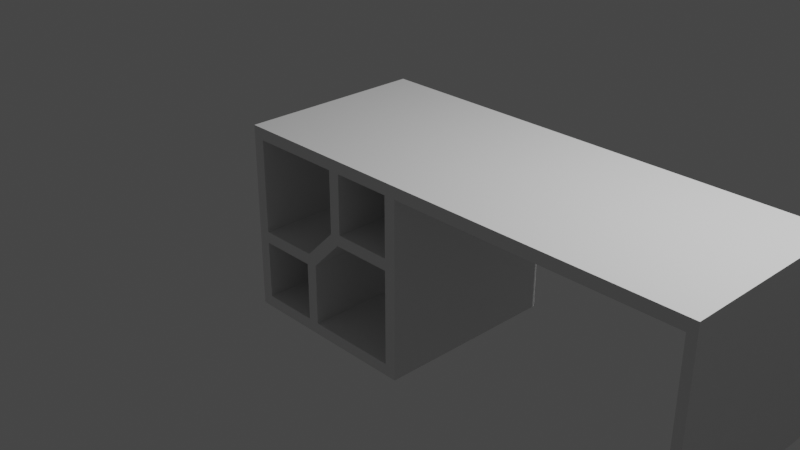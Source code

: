 # Source: table.blend  (saved by Blender 4.1.24; exported with 4.5.12 LTS)
import bpy
from mathutils import Matrix  # noqa: F401  (used for matrix-valued properties, if any)

bpy.ops.wm.read_factory_settings(use_empty=True)
scene = bpy.context.scene
scene.name = 'Scene'

# ---- collections
col_collection = bpy.data.collections.new('Collection'); scene.collection.children.link(col_collection)

# ---- materials (node trees are filled in below, after node groups)
mat_material = bpy.data.materials.new('Material')
mat_material.alpha_threshold = 0.0
mat_material.use_transparent_shadow = False
mat_material.roughness = 0.5
mat_material.line_color = (0.0, 0.0, 0.0, 1.0)

# ---- material node trees
mat_material.use_nodes = True; mat_material.node_tree.nodes.clear()
_N = mat_material.node_tree.nodes; _L = mat_material.node_tree.links
n0 = _N.new('ShaderNodeOutputMaterial'); n0.name = 'Material Output'; n0.location = (300, 300)
n1 = _N.new('ShaderNodeBsdfPrincipled'); n1.name = 'Principled BSDF'; n1.location = (10, 300)
n1.distribution = 'GGX'
n1.subsurface_method = 'RANDOM_WALK_SKIN'
n1.inputs[3].default_value = 1.45
n1.inputs[27].default_value = (0.0, 0.0, 0.0, 1.0)
n1.inputs[28].default_value = 1.0
_L.new(n1.outputs[0], n0.inputs[0])
n0.is_active_output = True

# ---- world
world_world = bpy.data.worlds.new('World'); scene.world = world_world
world_world.use_nodes = True; world_world.node_tree.nodes.clear()
_N = world_world.node_tree.nodes; _L = world_world.node_tree.links
n0 = _N.new('ShaderNodeOutputWorld'); n0.name = 'World Output'; n0.location = (300, 300)
n1 = _N.new('ShaderNodeBackground'); n1.name = 'Background'; n1.location = (10, 300)
n1.inputs[0].default_value = (0.05088, 0.05088, 0.05088, 1.0)
_L.new(n1.outputs[0], n0.inputs[0])
n0.is_active_output = True
world_world.color = (0.05088, 0.05088, 0.05088)
world_world.use_sun_shadow = False
world_world.sun_shadow_jitter_overblur = 0.0

# ---- cameras
cam_camera = bpy.data.cameras.new('Camera')
cam_camera.clip_end = 100.0
cam_camera.ortho_scale = 7.314

# ---- lights
light_light = bpy.data.lights.new('Light', 'POINT')
light_light.transmission_factor = 0.0
light_light.energy = 1000.0
light_light.shadow_soft_size = 0.1
light_light.shadow_maximum_resolution = 0.006
light_light.use_absolute_resolution = True

# ---- meshes
me_cube = bpy.data.meshes.new('Cube')
me_cube.from_pydata([(1.0, 1.0, 1.0), (1.0, 1.0, -1.0), (1.0, -1.0, 1.0), (1.0, -1.0, -1.0), (-1.0, 1.0, 1.0), (-1.0, 1.0, -1.0), (-1.0, -1.0, 1.0), (-1.0, -1.0, -1.0), (4.049, 1.0, 1.0), (4.049, 1.0, -1.0), (4.049, -1.0, 1.0), (4.049, -1.0, -1.0), (2.524, -1.0, 1.0), (2.524, 1.0, 1.0), (3.287, -1.0, 1.0), (3.287, 1.0, 1.0), (3.668, -1.0, 1.0), (3.668, 1.0, 1.0), (3.858, -1.0, 1.0), (3.858, 1.0, 1.0), (1.0, 1.0, 0.0), (-1.0, -1.0, 0.0), (1.0, -1.0, 0.0), (-1.0, 1.0, 0.0), (4.049, 1.0, 0.0), (4.049, -1.0, 0.0), (-1.0, -1.0, 0.5), (1.0, 1.0, 0.5), (1.0, -1.0, 0.5), (-1.0, 1.0, 0.5), (4.049, 1.0, 0.5), (4.049, -1.0, 0.5), (-1.0, -1.0, 0.75), (1.0, 1.0, 0.75), (1.0, -1.0, 0.75), (-1.0, 1.0, 0.75), (4.049, 1.0, 0.75), (4.049, -1.0, 0.75), (-1.0, -1.0, 0.875), (2.524, -1.0, 0.875), (3.287, -1.0, 0.875), (3.668, -1.0, 0.875), (3.858, -1.0, 0.875), (1.0, 1.0, 0.875), (1.0, -1.0, 0.875), (-1.0, 1.0, 0.875), (4.049, 1.0, 0.875), (4.049, -1.0, 0.875), (2.524, 1.0, 0.875), (3.287, 1.0, 0.875), (3.668, 1.0, 0.875), (3.858, 1.0, 0.875), (1.0, 1.0, 0.8125), (1.0, -1.0, 0.8125), (-1.0, 1.0, 0.8125), (4.049, 1.0, 0.8125), (4.049, -1.0, 0.8125), (-1.0, -1.0, 0.8125), (3.954, 1.0, -1.0), (3.954, -1.0, 1.0), (3.954, -1.0, -1.0), (3.954, 1.0, 1.0), (3.954, 1.0, 0.0), (3.954, -1.0, 0.0), (3.954, -1.0, 0.5), (3.954, 1.0, 0.5), (3.954, -1.0, 0.75), (3.954, 1.0, 0.75), (3.954, -1.0, 0.875), (3.954, 1.0, 0.875), (3.954, 1.0, 0.8125), (3.954, -1.0, 0.8125), (3.906, 1.0, 1.0), (3.906, -1.0, 1.0), (3.906, -1.0, 0.875), (3.906, 1.0, 0.875), (1.0, 1.0, -0.5), (1.0, -1.0, -0.5), (-1.0, 1.0, -0.5), (-1.0, -1.0, -0.5), (0.0, 1.0, -1.0), (0.0, -1.0, 1.0), (0.0, -1.0, -1.0), (0.0, 1.0, 1.0), (-0.2188, -1.0, -0.875), (1.0, -1.0, 0.2188), (0.0, 1.0, 0.875), (0.0, -1.0, 0.875), (-0.5, 1.0, -1.0), (-0.5, -1.0, 1.0), (-0.5, -1.0, 0.875), (0.125, -1.0, 0.2188), (-1.0, -1.0, -0.2188), (-0.5, -1.0, -1.0), (-0.5, 1.0, 1.0), (-0.5, 1.0, 0.875), (0.5, -1.0, -1.0), (0.5, 1.0, 1.0), (0.5, 1.0, 0.875), (0.5, 1.0, -1.0), (0.5, -1.0, 1.0), (0.2169, 1.0, 0.1875), (0.5, -1.0, 0.875), (0.75, -1.0, -1.0), (0.75, 1.0, 1.0), (0.75, 1.0, 0.875), (0.75, 1.0, -1.0), (0.75, -1.0, 1.0), (-0.2188, 1.0, -1.0), (0.75, -1.0, 0.875), (-0.2188, 1.0, -0.1875), (-0.75, 1.0, -1.0), (-0.75, -1.0, 1.0), (0.1838, -1.0, 0.2188), (-0.75, -1.0, 0.875), (-0.75, -1.0, -1.0), (-0.75, 1.0, 1.0), (-0.75, 1.0, 0.875), (-0.875, 1.0, -1.0), (-0.875, -1.0, 1.0), (-0.875, -1.0, 0.0), (-0.875, -1.0, 0.5), (-0.875, -1.0, 0.75), (-0.875, -1.0, 0.875), (-0.875, -1.0, 0.8125), (-0.875, -1.0, -0.5), (-0.875, -1.0, -1.0), (-0.875, 1.0, 1.0), (-0.875, 1.0, 0.0), (-0.875, 1.0, 0.5), (-0.875, 1.0, 0.75), (-0.875, 1.0, 0.875), (-0.875, 1.0, 0.8125), (-0.875, 1.0, -0.5), (0.875, -1.0, -1.0), (0.875, 1.0, 1.0), (0.875, 1.0, 0.0), (0.875, 1.0, 0.5), (0.875, 1.0, 0.75), (0.875, 1.0, 0.875), (0.875, 1.0, 0.8125), (0.875, 1.0, -0.5), (0.875, 1.0, -1.0), (0.875, -1.0, 1.0), (0.875, -1.0, 0.0), (0.875, -1.0, 0.5), (0.875, -1.0, 0.75), (0.875, -1.0, 0.875), (0.875, -1.0, 0.8125), (0.875, -1.0, -0.5), (1.0, 1.0, -0.75), (1.0, -1.0, -0.75), (-1.0, 1.0, -0.75), (-1.0, -1.0, -0.75), (-0.2188, -1.0, -1.0), (-0.1875, 1.0, -0.2188), (-0.875, 1.0, -0.75), (-0.875, -1.0, -0.75), (0.875, -1.0, -0.75), (0.875, 1.0, -0.75), (-1.0, -1.0, -0.25), (1.0, 1.0, -0.25), (1.0, -1.0, -0.25), (-1.0, 1.0, -0.25), (-0.2188, 1.0, -0.25), (-0.5, 1.0, -0.25), (-0.5, -1.0, -0.25), (-0.2188, 1.0, -0.875), (-0.75, 1.0, -0.25), (-0.75, -1.0, -0.25), (-0.875, 1.0, -0.25), (-0.875, -1.0, -0.25), (0.875, -1.0, -0.25), (0.875, 1.0, -0.25), (1.0, 1.0, 0.25), (1.0, -1.0, 0.25), (-1.0, 1.0, 0.25), (-1.0, -1.0, 0.25), (0.2169, -1.0, 1.0), (0.5, -1.0, 0.25), (0.5, 1.0, 0.25), (0.75, -1.0, 0.25), (0.75, 1.0, 0.25), (-0.875, 1.0, 0.25), (-0.875, -1.0, 0.25), (0.875, -1.0, 0.25), (0.875, 1.0, 0.25), (1.0, 1.0, -0.875), (1.0, -1.0, -0.875), (-1.0, 1.0, -0.875), (-1.0, -1.0, -0.875), (0.0, 1.0, -0.875), (0.0, -1.0, -0.875), (-0.5, 1.0, -0.875), (-0.5, -1.0, -0.875), (0.5, -1.0, -0.875), (0.5, 1.0, -0.875), (0.75, -1.0, -0.875), (0.75, 1.0, -0.875), (-0.75, 1.0, -0.875), (-0.75, -1.0, -0.875), (-0.875, 1.0, -0.875), (-0.875, -1.0, -0.875), (0.875, -1.0, -0.875), (0.875, 1.0, -0.875), (-0.2188, 1.0, -0.125), (-0.1875, -1.0, -0.2188), (1.0, 1.0, -0.625), (1.0, -1.0, -0.625), (-1.0, 1.0, -0.625), (-1.0, -1.0, -0.625), (-0.875, -1.0, -0.625), (0.875, -1.0, -0.625), (-0.875, 1.0, -0.625), (-0.875, -1.0, -0.2188), (0.875, 1.0, -0.625), (1.0, 1.0, -0.375), (1.0, -1.0, -0.375), (-1.0, 1.0, -0.375), (-0.1875, 1.0, -0.875), (-0.875, 1.0, -0.375), (-0.875, -1.0, -0.375), (0.875, -1.0, -0.375), (0.875, 1.0, -0.375), (-1.0, -1.0, -0.375), (-1.0, -1.0, -0.125), (1.0, 1.0, -0.125), (1.0, -1.0, -0.125), (-1.0, 1.0, -0.125), (-0.1875, 1.0, -0.25), (-0.5, 1.0, -0.125), (-0.5, -1.0, -0.125), (1.0, 1.0, 0.2188), (-0.75, 1.0, -0.125), (-0.75, -1.0, -0.125), (-0.875, 1.0, -0.125), (-0.875, -1.0, -0.125), (0.875, -1.0, -0.125), (0.875, 1.0, -0.125), (1.0, 1.0, 0.125), (1.0, -1.0, 0.125), (-1.0, 1.0, 0.125), (0.2169, -1.0, 0.875), (0.1838, -1.0, 1.0), (0.5, -1.0, 0.125), (0.5, 1.0, 0.125), (0.75, -1.0, 0.125), (0.75, 1.0, 0.125), (-0.875, 1.0, 0.125), (-0.875, -1.0, 0.125), (0.875, -1.0, 0.125), (0.875, 1.0, 0.125), (-1.0, -1.0, 0.125), (-1.0, -1.0, 0.375), (1.0, 1.0, 0.375), (1.0, -1.0, 0.375), (-1.0, 1.0, 0.375), (0.875, 1.0, 0.1875), (0.2169, -1.0, 0.125), (-0.875, 1.0, 0.375), (-0.875, -1.0, 0.375), (0.875, -1.0, 0.375), (0.875, 1.0, 0.375), (1.0, 1.0, 0.625), (1.0, -1.0, 0.625), (-1.0, 1.0, 0.625), (-1.0, -1.0, 0.625), (1.0, 1.0, 0.1875), (-0.875, 1.0, 0.625), (-0.875, -1.0, 0.625), (0.875, -1.0, 0.625), (0.875, 1.0, 0.625), (-0.25, -1.0, -1.0), (-0.25, 1.0, 1.0), (-0.25, 1.0, 0.875), (-0.25, 1.0, -0.5), (-0.25, 1.0, -1.0), (-0.25, -1.0, 1.0), (0.2169, 1.0, 0.125), (-0.25, -1.0, 0.875), (-0.25, -1.0, -0.5), (-0.25, -1.0, -0.75), (-0.25, 1.0, -0.75), (-0.25, -1.0, -0.25), (-0.25, 1.0, -0.25), (-0.25, 1.0, -0.875), (-0.25, -1.0, -0.875), (-0.25, -1.0, -0.625), (-0.25, 1.0, -0.625), (-0.25, 1.0, -0.375), (-0.25, -1.0, -0.375), (-0.25, -1.0, -0.125), (-0.25, 1.0, -0.125), (0.25, 1.0, -1.0), (0.25, -1.0, 1.0), (-0.1875, -1.0, -1.0), (0.25, -1.0, 0.5), (0.25, -1.0, 0.75), (0.25, -1.0, 0.875), (0.25, -1.0, 0.8125), (0.25, -1.0, -1.0), (0.25, 1.0, 1.0), (0.25, 1.0, 0.5), (0.25, 1.0, 0.75), (0.25, 1.0, 0.875), (0.25, 1.0, 0.8125), (0.25, 1.0, 0.25), (0.25, -1.0, 0.25), (0.25, -1.0, -0.875), (0.25, 1.0, -0.875), (0.875, 1.0, 0.2188), (-0.1875, -1.0, -0.875), (0.25, -1.0, 0.125), (0.25, 1.0, 0.125), (0.25, 1.0, 0.375), (0.25, -1.0, 0.375), (0.25, 1.0, 0.625), (0.25, -1.0, 0.625), (0.125, 1.0, -1.0), (0.125, -1.0, 1.0), (0.125, -1.0, 0.5), (0.125, -1.0, 0.75), (0.125, -1.0, 0.875), (0.125, -1.0, 0.8125), (-0.1875, 1.0, -1.0), (0.125, -1.0, 0.25), (0.125, -1.0, -0.875), (0.125, -1.0, 0.375), (0.125, -1.0, 0.625), (0.125, -1.0, -1.0), (0.125, 1.0, 1.0), (0.125, 1.0, 0.5), (0.125, 1.0, 0.75), (0.125, 1.0, 0.875), (0.125, 1.0, 0.8125), (0.125, 1.0, 0.25), (0.125, 1.0, -0.875), (0.125, 1.0, 0.2188), (0.125, 1.0, 0.375), (0.125, 1.0, 0.625), (-0.125, -1.0, -1.0), (-0.125, 1.0, 1.0), (-0.125, 1.0, 0.875), (-0.125, 1.0, -0.5), (-0.125, 1.0, -0.75), (-0.125, 1.0, -0.25), (-0.125, 1.0, -0.875), (-0.125, 1.0, -0.625), (-0.125, 1.0, -0.375), (-0.125, 1.0, -1.0), (-0.125, -1.0, 1.0), (0.2169, 1.0, 1.0), (-0.125, -1.0, 0.875), (0.2169, -1.0, 0.1875), (-0.125, -1.0, -0.5), (-0.125, -1.0, -0.75), (-0.125, -1.0, -0.25), (-0.125, -1.0, -0.875), (-0.125, -1.0, -0.625), (-0.125, -1.0, -0.375), (-0.375, 1.0, -1.0), (-0.375, -1.0, 1.0), (-0.375, -1.0, 0.875), (-0.375, -1.0, -0.25), (-0.375, -1.0, -0.875), (-1.0, 1.0, -0.2188), (-0.375, -1.0, -0.125), (1.0, -1.0, 0.1875), (-0.375, -1.0, -1.0), (-0.375, 1.0, 1.0), (-0.375, 1.0, 0.875), (-0.375, 1.0, -0.25), (-0.375, 1.0, -0.875), (-0.375, 1.0, -0.125), (-0.625, -1.0, -1.0), (-0.625, 1.0, 1.0), (-0.625, 1.0, 0.875), (-0.625, 1.0, -1.0), (-0.625, -1.0, 1.0), (-0.625, -1.0, 0.875), (-0.2188, -1.0, -0.1875), (-0.2188, -1.0, -0.125), (-0.625, -1.0, -0.25), (-0.625, 1.0, -0.25), (-0.625, 1.0, -0.875), (-0.625, -1.0, -0.875), (-0.625, -1.0, -0.125), (-0.625, 1.0, -0.125), (0.1838, 1.0, 1.0), (0.1838, -1.0, 0.875), (0.375, -1.0, -1.0), (0.375, 1.0, 1.0), (0.1838, 1.0, 0.2188), (0.375, 1.0, 0.875), (0.375, 1.0, 0.25), (0.375, 1.0, -0.875), (0.375, 1.0, 0.125), (0.375, 1.0, -1.0), (0.375, -1.0, 1.0), (-0.125, -1.0, -0.2188), (-0.125, 1.0, -0.2188), (0.375, -1.0, 0.875), (0.375, -1.0, 0.25), (0.375, -1.0, -0.875), (-1.0, -1.0, -0.1875), (-0.875, -1.0, -0.1875), (0.375, -1.0, 0.125), (-0.2188, -1.0, -0.2188), (0.625, 1.0, -1.0), (0.625, -1.0, 1.0), (-0.2188, 1.0, -0.2188), (0.625, -1.0, 0.875), (0.625, -1.0, -1.0), (0.625, 1.0, 1.0), (0.625, 1.0, 0.875), (0.625, 1.0, 0.25), (0.625, -1.0, 0.25), (0.625, 1.0, -0.875), (0.625, -1.0, -0.875), (-1.0, 1.0, -0.1875), (0.2169, 1.0, 0.2188), (0.2169, -1.0, 0.2188), (0.625, -1.0, 0.125), (0.625, 1.0, 0.125), (-0.125, 1.0, -0.2188), (-0.125, -1.0, -0.2188), (-0.5, -1.0, -0.125), (-0.5, 1.0, -0.125), (-0.3125, -1.0, -0.125), (-0.3125, 1.0, -0.125), (-0.2188, -1.0, -0.125), (-0.2188, 1.0, -0.125), (-0.2656, -1.0, -0.125), (-0.2656, 1.0, -0.125), (0.125, 1.0, 0.5), (0.125, -1.0, 0.5), (1.0, -1.0, 0.1562), (0.2169, -1.0, 0.1562), (0.125, 1.0, 0.3125), (0.125, -1.0, 0.3125), (0.125, 1.0, 0.2188), (0.125, -1.0, 0.2188), (0.125, 1.0, 0.2656), (0.125, -1.0, 0.2656), (0.5, 1.0, 0.125), (0.5, -1.0, 0.125), (0.3125, -1.0, 0.125), (0.3125, 1.0, 0.125), (0.2188, -1.0, 0.125), (0.2188, 1.0, 0.125), (0.3125, 1.0, 0.25), (0.3125, 1.0, 0.125), (0.2656, 1.0, 0.125), (0.2656, -1.0, 0.125), (-0.125, -1.0, -0.5), (-0.125, 1.0, -0.5), (-0.125, -1.0, -0.3125), (-0.125, 1.0, -0.3125), (-0.125, -1.0, -0.2188), (-0.125, 1.0, -0.2188), (-0.125, -1.0, -0.2656), (-0.125, 1.0, -0.2656)], [(425, 399), (424, 400)], [(60, 58, 9, 11), (46, 8, 10, 47, 56, 37, 31, 25, 11, 9, 24, 30, 36, 55), (63, 60, 11, 25, 31, 37, 56, 47, 10, 59, 73, 18, 16, 14, 12, 2, 143, 107, 409, 100, 398, 294, 178, 243, 319, 81, 350, 277, 361, 89, 378, 112, 119, 6, 38, 57, 32, 266, 26, 253, 177, 252, 21, 225, 404, 92, 160, 224, 79, 210, 153, 190, 7, 126, 115, 374, 93, 368, 272, 154, 295, 340, 82, 329, 300, 390, 96, 412, 103, 134, 3, 188, 203, 197, 418, 195, 403, 308, 326, 192, 357, 311, 84, 286, 364, 194, 385, 200, 202, 157, 211, 125, 221, 171, 214, 405, 236, 120, 249, 184, 260, 121, 269, 122, 124, 123, 114, 379, 90, 362, 279, 352, 87, 322, 389, 242, 298, 401, 102, 411, 109, 147, 44, 39, 40, 41, 42, 74, 68, 71, 66, 64), (0, 13, 15, 17, 19, 72, 61, 8, 46, 55, 36, 30, 24, 9, 58, 62, 65, 67, 70, 69, 75, 51, 50, 49, 48, 43, 52, 33, 263, 27, 254, 174, 232, 267, 239, 20, 226, 161, 216, 76, 207, 150, 187, 1, 142, 106, 408, 99, 397, 293, 318, 80, 349, 324, 108, 276, 360, 88, 377, 111, 118, 5, 189, 152, 209, 78, 218, 163, 365, 419, 228, 23, 241, 176, 256, 29, 265, 35, 54, 45, 131, 132, 130, 268, 129, 259, 183, 248, 128, 235, 233, 387, 230, 373, 292, 205, 110, 410, 155, 424, 345, 229, 164, 284, 371, 165, 383, 168, 170, 220, 133, 213, 156, 201, 199, 384, 193, 372, 285, 167, 219, 346, 191, 336, 309, 395, 196, 417, 198, 204, 159, 215, 141, 223, 173, 238, 136, 251, 257, 310, 186, 262, 137, 271, 138, 140, 139, 135), (357, 346, 455, 457, 461, 459, 458, 460, 456, 454), (3, 1, 43, 44), (58, 60, 68, 69), (44, 43, 69, 68), (409, 107, 143, 2, 12, 14, 16, 18, 73, 59, 10, 8, 61, 72, 19, 17, 15, 13, 0, 135, 104, 413, 97, 391, 301, 351, 388, 330, 83, 341, 273, 369, 94, 375, 116, 127, 4, 6, 119, 112, 378, 89, 361, 277, 350, 81, 319, 243, 178, 294, 398, 100), (440, 420, 449, 459, 410, 431), (123, 131, 333, 322), (407, 458, 258, 421, 441, 430), (458, 459, 449, 448), (421, 353, 437, 258, 312, 406, 244, 422, 246, 250, 144, 237, 172, 222, 149, 212, 158, 203, 188, 151, 208, 77, 217, 162, 227, 22, 240, 436, 367, 85, 175, 255, 28, 264, 34, 53, 44, 147, 148, 146, 270, 145, 261, 185, 181, 416, 179, 402, 307, 315, 296, 317, 297, 299, 298, 242, 389, 322, 323, 321, 328, 320, 327, 325, 91, 113), (214, 171, 169, 382, 166, 363, 283, 290, 280, 287, 281, 286, 84, 311, 357, 355, 358, 354, 359, 356, 425, 206, 407, 380, 381, 291, 366, 231, 386, 234, 236, 405), (201, 202, 286, 285), (283, 284, 285, 286), (170, 171, 202, 201), (171, 170, 284, 283), (440, 431, 430, 441), (147, 298, 304, 139), (298, 307, 306, 304), (310, 257, 251, 247, 423, 245, 396, 451, 313, 278, 101, 420, 392, 337, 335, 338, 331, 339, 332, 334, 333, 86, 342, 274, 370, 95, 376, 117, 131, 45, 4, 127, 116, 375, 94, 369, 273, 341, 83, 330, 388, 351, 301, 391, 97, 413, 104, 135, 139, 105, 414, 98, 393, 304, 305, 303, 316, 302, 314, 306, 450, 394, 180, 415, 182, 186), (139, 186, 185, 147), (186, 306, 307, 185), (131, 123, 236, 235), (142, 1, 3, 134, 103, 412, 96, 390, 300, 329, 82, 340, 295, 154, 272, 368, 93, 374, 115, 126, 7, 5, 118, 111, 377, 88, 360, 276, 108, 324, 349, 80, 318, 293, 397, 99, 408, 106), (203, 250, 251, 204), (204, 346, 357, 203), (333, 434, 438, 442, 440, 441, 443, 439, 435, 322), (38, 6, 4, 45, 54, 35, 265, 29, 256, 176, 241, 23, 228, 419, 365, 163, 218, 78, 209, 152, 189, 5, 7, 190, 153, 210, 79, 224, 160, 92, 404, 225, 21, 252, 177, 253, 26, 266, 32, 57), (250, 445, 446, 453, 448, 449, 452, 447, 444, 251), (275, 289, 284, 164, 229, 345, 348, 343, 347, 344, 346, 219, 167, 285, 282, 288), (235, 236, 426, 428, 432, 430, 431, 433, 429, 427)])
_uv = me_cube.uv_layers.new(name='UVMap')
_uv.uv.foreach_set('vector', [0.375, 0.75, 0.375, 0.5, 0.375, 0.5, 0.375, 0.75, 0.6094, 0.5, 0.625, 0.5, 0.625, 0.75, 0.6094, 0.75, 0.6016, 0.75, 0.5938, 0.75, 0.5625, 0.75, 0.5, 0.75, 0.375, 0.75, 0.375, 0.5, 0.5, 0.5, 0.5625, 0.5, 0.5938, 0.5, 0.6016, 0.5, 0.5, 0.75, 0.375, 0.75, 0.375, 0.75, 0.5, 0.75, 0.5625, 0.75, 0.5938, 0.75, 0.6016, 0.75, 0.6094, 0.75, 0.625, 0.75, 0.625, 0.75, 0.625, 0.75, 0.625, 0.75, 0.625, 0.75, 0.625, 0.75, 0.625, 0.75, 0.625, 0.75, 0.625, 0.7656, 0.625, 0.7812, 0.625, 0.7969, 0.625, 0.8125, 0.625, 0.8281, 0.625, 0.8438, 0.625, 0.8479, 0.625, 0.852, 0.625, 0.8594, 0.625, 0.875, 0.625, 0.8906, 0.625, 0.9062, 0.625, 0.9219, 0.625, 0.9375, 0.625, 0.9531, 0.625, 0.9688, 0.625, 0.9844, 0.625, 1.0, 0.6094, 1.0, 0.6016, 1.0, 0.5938, 1.0, 0.5781, 1.0, 0.5625, 1.0, 0.5469, 1.0, 0.5312, 1.0, 0.5156, 1.0, 0.5, 1.0, 0.4844, 1.0, 0.4766, 1.0, 0.4727, 1.0, 0.4688, 1.0, 0.4531, 1.0, 0.4375, 1.0, 0.4219, 1.0, 0.4062, 1.0, 0.3906, 1.0, 0.375, 1.0, 0.375, 0.9844, 0.375, 0.9688, 0.375, 0.9531, 0.375, 0.9375, 0.375, 0.9219, 0.375, 0.9062, 0.375, 0.9023, 0.375, 0.8984, 0.375, 0.8906, 0.375, 0.875, 0.375, 0.8594, 0.375, 0.8438, 0.375, 0.8281, 0.375, 0.8125, 0.375, 0.7969, 0.375, 0.7812, 0.375, 0.7656, 0.375, 0.75, 0.3906, 0.75, 0.3906, 0.7656, 0.3906, 0.7812, 0.3906, 0.7969, 0.3906, 0.8125, 0.3906, 0.8281, 0.3906, 0.8438, 0.3906, 0.8594, 0.3906, 0.875, 0.3906, 0.8906, 0.3906, 0.8984, 0.3906, 0.9023, 0.3906, 0.9062, 0.3906, 0.9219, 0.3906, 0.9375, 0.3906, 0.9531, 0.3906, 0.9688, 0.3906, 0.9844, 0.4062, 0.9844, 0.4219, 0.9844, 0.4375, 0.9844, 0.4531, 0.9844, 0.4688, 0.9844, 0.4727, 0.9844, 0.4766, 0.9844, 0.4844, 0.9844, 0.5, 0.9844, 0.5156, 0.9844, 0.5312, 0.9844, 0.5469, 0.9844, 0.5625, 0.9844, 0.5781, 0.9844, 0.5938, 0.9844, 0.6016, 0.9844, 0.6094, 0.9844, 0.6094, 0.9688, 0.6094, 0.9531, 0.6094, 0.9375, 0.6094, 0.9219, 0.6094, 0.9062, 0.6094, 0.8906, 0.6094, 0.875, 0.6094, 0.8594, 0.6094, 0.852, 0.6094, 0.8479, 0.6094, 0.8438, 0.6094, 0.8281, 0.6094, 0.8125, 0.6094, 0.7969, 0.6094, 0.7812, 0.6094, 0.7656, 0.6094, 0.75, 0.6094, 0.75, 0.6094, 0.75, 0.6094, 0.75, 0.6094, 0.75, 0.6094, 0.75, 0.6094, 0.75, 0.6016, 0.75, 0.5938, 0.75, 0.5625, 0.75, 0.625, 0.5, 0.625, 0.5, 0.625, 0.5, 0.625, 0.5, 0.625, 0.5, 0.625, 0.5, 0.625, 0.5, 0.625, 0.5, 0.6094, 0.5, 0.6016, 0.5, 0.5938, 0.5, 0.5625, 0.5, 0.5, 0.5, 0.375, 0.5, 0.375, 0.5, 0.5, 0.5, 0.5625, 0.5, 0.5938, 0.5, 0.6016, 0.5, 0.6094, 0.5, 0.6094, 0.5, 0.6094, 0.5, 0.6094, 0.5, 0.6094, 0.5, 0.6094, 0.5, 0.6094, 0.5, 0.6016, 0.5, 0.5938, 0.5, 0.5781, 0.5, 0.5625, 0.5, 0.5469, 0.5, 0.5312, 0.5, 0.5273, 0.5, 0.5234, 0.5, 0.5156, 0.5, 0.5, 0.5, 0.4844, 0.5, 0.4688, 0.5, 0.4531, 0.5, 0.4375, 0.5, 0.4219, 0.5, 0.4062, 0.5, 0.3906, 0.5, 0.375, 0.5, 0.375, 0.4844, 0.375, 0.4688, 0.375, 0.4531, 0.375, 0.4375, 0.375, 0.4219, 0.375, 0.4062, 0.375, 0.3906, 0.375, 0.375, 0.375, 0.3594, 0.375, 0.3516, 0.375, 0.3477, 0.375, 0.3438, 0.375, 0.3281, 0.375, 0.3125, 0.375, 0.2969, 0.375, 0.2812, 0.375, 0.2656, 0.375, 0.25, 0.3906, 0.25, 0.4062, 0.25, 0.4219, 0.25, 0.4375, 0.25, 0.4531, 0.25, 0.4688, 0.25, 0.4727, 0.25, 0.4766, 0.25, 0.4844, 0.25, 0.5, 0.25, 0.5156, 0.25, 0.5312, 0.25, 0.5469, 0.25, 0.5625, 0.25, 0.5781, 0.25, 0.5938, 0.25, 0.6016, 0.25, 0.6094, 0.25, 0.6094, 0.2656, 0.6016, 0.2656, 0.5938, 0.2656, 0.5781, 0.2656, 0.5625, 0.2656, 0.5469, 0.2656, 0.5312, 0.2656, 0.5156, 0.2656, 0.5, 0.2656, 0.4844, 0.2656, 0.4844, 0.2812, 0.4844, 0.2969, 0.4844, 0.3125, 0.4844, 0.3281, 0.4844, 0.3438, 0.4844, 0.3477, 0.4766, 0.3477, 0.4727, 0.3477, 0.4727, 0.3516, 0.4727, 0.3594, 0.4688, 0.3594, 0.4688, 0.3516, 0.4688, 0.3477, 0.4688, 0.3438, 0.4688, 0.3281, 0.4688, 0.3125, 0.4688, 0.2969, 0.4688, 0.2812, 0.4688, 0.2656, 0.4531, 0.2656, 0.4375, 0.2656, 0.4219, 0.2656, 0.4062, 0.2656, 0.3906, 0.2656, 0.3906, 0.2812, 0.3906, 0.2969, 0.3906, 0.3125, 0.3906, 0.3281, 0.3906, 0.3438, 0.3906, 0.3477, 0.3906, 0.3516, 0.3906, 0.3594, 0.3906, 0.375, 0.3906, 0.3906, 0.3906, 0.4062, 0.3906, 0.4219, 0.3906, 0.4375, 0.3906, 0.4531, 0.3906, 0.4688, 0.3906, 0.4844, 0.4062, 0.4844, 0.4219, 0.4844, 0.4375, 0.4844, 0.4531, 0.4844, 0.4688, 0.4844, 0.4844, 0.4844, 0.5, 0.4844, 0.5156, 0.4844, 0.5234, 0.4844, 0.5273, 0.4844, 0.5312, 0.4844, 0.5469, 0.4844, 0.5625, 0.4844, 0.5781, 0.4844, 0.5938, 0.4844, 0.6016, 0.4844, 0.6094, 0.4844, 0.625, 0.4844, 0.0, 0.0, 0.0, 0.0, 0.0, 0.0, 0.0, 0.0, 0.0, 0.0, 0.0, 0.0, 0.0, 0.0, 0.0, 0.0, 0.0, 0.0, 0.0, 0.0, 0.375, 0.75, 0.375, 0.5, 0.0, 0.0, 0.0, 0.0, 0.375, 0.5, 0.375, 0.75, 0.0, 0.0, 0.0, 0.0, 0.0, 0.0, 0.0, 0.0, 0.0, 0.0, 0.0, 0.0, 0.6719, 0.75, 0.6562, 0.75, 0.6406, 0.75, 0.625, 0.75, 0.625, 0.75, 0.625, 0.75, 0.625, 0.75, 0.625, 0.75, 0.625, 0.75, 0.625, 0.75, 0.625, 0.75, 0.625, 0.5, 0.625, 0.5, 0.625, 0.5, 0.625, 0.5, 0.625, 0.5, 0.625, 0.5, 0.625, 0.5, 0.625, 0.5, 0.6406, 0.5, 0.6562, 0.5, 0.6719, 0.5, 0.6875, 0.5, 0.7031, 0.5, 0.7188, 0.5, 0.7229, 0.5, 0.727, 0.5, 0.7344, 0.5, 0.75, 0.5, 0.7656, 0.5, 0.7812, 0.5, 0.7969, 0.5, 0.8125, 0.5, 0.8281, 0.5, 0.8438, 0.5, 0.8594, 0.5, 0.875, 0.5, 0.875, 0.75, 0.8594, 0.75, 0.8438, 0.75, 0.8281, 0.75, 0.8125, 0.75, 0.7969, 0.75, 0.7812, 0.75, 0.7656, 0.75, 0.75, 0.75, 0.7344, 0.75, 0.727, 0.75, 0.7229, 0.75, 0.7188, 0.75, 0.7031, 0.75, 0.6875, 0.75, 0.0, 0.0, 0.0, 0.0, 0.0, 0.0, 0.0, 0.0, 0.0, 0.0, 0.0, 0.0, 0.0, 0.0, 0.0, 0.0, 0.0, 0.0, 0.0, 0.0, 0.0, 0.0, 0.0, 0.0, 0.0, 0.0, 0.0, 0.0, 0.0, 0.0, 0.0, 0.0, 0.0, 0.0, 0.0, 0.0, 0.0, 0.0, 0.0, 0.0, 0.5273, 0.8479, 0.5234, 0.8479, 0.5195, 0.8479, 0.5156, 0.8479, 0.5156, 0.8438, 0.5156, 0.8281, 0.5156, 0.8125, 0.5156, 0.7969, 0.5156, 0.7812, 0.5156, 0.7656, 0.5, 0.7656, 0.4844, 0.7656, 0.4688, 0.7656, 0.4531, 0.7656, 0.4375, 0.7656, 0.4219, 0.7656, 0.4062, 0.7656, 0.3906, 0.7656, 0.3906, 0.75, 0.4062, 0.75, 0.4219, 0.75, 0.4375, 0.75, 0.4531, 0.75, 0.4688, 0.75, 0.4844, 0.75, 0.5, 0.75, 0.5156, 0.75, 0.5195, 0.75, 0.5234, 0.75, 0.5273, 0.75, 0.5312, 0.75, 0.5469, 0.75, 0.5625, 0.75, 0.5781, 0.75, 0.5938, 0.75, 0.6016, 0.75, 0.6094, 0.75, 0.6094, 0.7656, 0.6016, 0.7656, 0.5938, 0.7656, 0.5781, 0.7656, 0.5625, 0.7656, 0.5469, 0.7656, 0.5312, 0.7656, 0.5312, 0.7812, 0.5312, 0.7969, 0.5312, 0.8125, 0.5312, 0.8281, 0.5312, 0.8438, 0.5469, 0.8438, 0.5625, 0.8438, 0.5781, 0.8438, 0.5938, 0.8438, 0.6016, 0.8438, 0.6094, 0.8438, 0.6094, 0.8479, 0.6094, 0.852, 0.6094, 0.8594, 0.6016, 0.8594, 0.5938, 0.8594, 0.5781, 0.8594, 0.5625, 0.8594, 0.5469, 0.8594, 0.5312, 0.8594, 0.5273, 0.8594, 0.5273, 0.852, 0.4727, 0.9844, 0.4688, 0.9844, 0.4688, 0.9688, 0.4688, 0.9531, 0.4688, 0.9375, 0.4688, 0.9219, 0.4688, 0.9062, 0.4531, 0.9062, 0.4375, 0.9062, 0.4219, 0.9062, 0.4062, 0.9062, 0.3906, 0.9062, 0.3906, 0.9023, 0.3906, 0.8984, 0.3906, 0.8906, 0.4062, 0.8906, 0.4219, 0.8906, 0.4375, 0.8906, 0.4531, 0.8906, 0.4688, 0.8906, 0.4727, 0.8906, 0.4727, 0.8984, 0.4727, 0.9023, 0.4766, 0.9023, 0.4844, 0.9023, 0.4844, 0.9062, 0.4844, 0.9219, 0.4844, 0.9375, 0.4844, 0.9531, 0.4844, 0.9688, 0.4844, 0.9844, 0.4766, 0.9844, 0.0, 0.0, 0.0, 0.0, 0.0, 0.0, 0.0, 0.0, 0.0, 0.0, 0.0, 0.0, 0.0, 0.0, 0.0, 0.0, 0.0, 0.0, 0.0, 0.0, 0.0, 0.0, 0.0, 0.0, 0.0, 0.0, 0.0, 0.0, 0.0, 0.0, 0.0, 0.0, 0.0, 0.0, 0.0, 0.0, 0.0, 0.0, 0.0, 0.0, 0.0, 0.0, 0.0, 0.0, 0.0, 0.0, 0.0, 0.0, 0.0, 0.0, 0.0, 0.0, 0.0, 0.0, 0.0, 0.0, 0.5273, 0.4844, 0.5234, 0.4844, 0.5156, 0.4844, 0.5156, 0.4688, 0.5156, 0.4531, 0.5156, 0.4375, 0.5156, 0.4219, 0.5156, 0.4141, 0.5156, 0.4062, 0.5156, 0.4021, 0.5234, 0.4021, 0.5273, 0.4021, 0.5273, 0.398, 0.5273, 0.3906, 0.5312, 0.3906, 0.5469, 0.3906, 0.5625, 0.3906, 0.5781, 0.3906, 0.5938, 0.3906, 0.6016, 0.3906, 0.6094, 0.3906, 0.6094, 0.375, 0.6094, 0.3594, 0.6094, 0.3438, 0.6094, 0.3281, 0.6094, 0.3125, 0.6094, 0.2969, 0.6094, 0.2812, 0.6094, 0.2656, 0.6094, 0.25, 0.625, 0.25, 0.625, 0.2656, 0.625, 0.2812, 0.625, 0.2969, 0.625, 0.3125, 0.625, 0.3281, 0.625, 0.3438, 0.625, 0.3594, 0.625, 0.375, 0.625, 0.3906, 0.625, 0.398, 0.625, 0.4021, 0.625, 0.4062, 0.625, 0.4219, 0.625, 0.4375, 0.625, 0.4531, 0.625, 0.4688, 0.625, 0.4844, 0.6094, 0.4844, 0.6094, 0.4688, 0.6094, 0.4531, 0.6094, 0.4375, 0.6094, 0.4219, 0.6094, 0.4062, 0.6016, 0.4062, 0.5938, 0.4062, 0.5781, 0.4062, 0.5625, 0.4062, 0.5469, 0.4062, 0.5312, 0.4062, 0.5312, 0.4141, 0.5312, 0.4219, 0.5312, 0.4375, 0.5312, 0.4531, 0.5312, 0.4688, 0.5312, 0.4844, 0.0, 0.0, 0.0, 0.0, 0.0, 0.0, 0.0, 0.0, 0.0, 0.0, 0.0, 0.0, 0.0, 0.0, 0.0, 0.0, 0.0, 0.0, 0.0, 0.0, 0.0, 0.0, 0.0, 0.0, 0.3594, 0.5, 0.375, 0.5, 0.375, 0.75, 0.3594, 0.75, 0.3438, 0.75, 0.3281, 0.75, 0.3125, 0.75, 0.2969, 0.75, 0.2812, 0.75, 0.2656, 0.75, 0.25, 0.75, 0.2344, 0.75, 0.2266, 0.75, 0.2227, 0.75, 0.2188, 0.75, 0.2031, 0.75, 0.1875, 0.75, 0.1719, 0.75, 0.1562, 0.75, 0.1406, 0.75, 0.125, 0.75, 0.125, 0.5, 0.1406, 0.5, 0.1562, 0.5, 0.1719, 0.5, 0.1875, 0.5, 0.2031, 0.5, 0.2188, 0.5, 0.2227, 0.5, 0.2266, 0.5, 0.2344, 0.5, 0.25, 0.5, 0.2656, 0.5, 0.2812, 0.5, 0.2969, 0.5, 0.3125, 0.5, 0.3281, 0.5, 0.3438, 0.5, 0.0, 0.0, 0.0, 0.0, 0.0, 0.0, 0.0, 0.0, 0.0, 0.0, 0.0, 0.0, 0.0, 0.0, 0.0, 0.0, 0.0, 0.0, 0.0, 0.0, 0.0, 0.0, 0.0, 0.0, 0.0, 0.0, 0.0, 0.0, 0.0, 0.0, 0.0, 0.0, 0.0, 0.0, 0.0, 0.0, 0.6094, 0.0, 0.625, 0.0, 0.625, 0.25, 0.6094, 0.25, 0.6016, 0.25, 0.5938, 0.25, 0.5781, 0.25, 0.5625, 0.25, 0.5469, 0.25, 0.5312, 0.25, 0.5156, 0.25, 0.5, 0.25, 0.4844, 0.25, 0.4766, 0.25, 0.4727, 0.25, 0.4688, 0.25, 0.4531, 0.25, 0.4375, 0.25, 0.4219, 0.25, 0.4062, 0.25, 0.3906, 0.25, 0.375, 0.25, 0.375, 0.0, 0.3906, 0.0, 0.4062, 0.0, 0.4219, 0.0, 0.4375, 0.0, 0.4531, 0.0, 0.4688, 0.0, 0.4727, 0.0, 0.4766, 0.0, 0.4844, 0.0, 0.5, 0.0, 0.5156, 0.0, 0.5312, 0.0, 0.5469, 0.0, 0.5625, 0.0, 0.5781, 0.0, 0.5938, 0.0, 0.6016, 0.0, 0.0, 0.0, 0.0, 0.0, 0.0, 0.0, 0.0, 0.0, 0.0, 0.0, 0.0, 0.0, 0.0, 0.0, 0.0, 0.0, 0.0, 0.0, 0.0, 0.0, 0.4375, 0.3438, 0.4531, 0.3438, 0.4688, 0.3438, 0.4688, 0.3477, 0.4688, 0.3516, 0.4688, 0.3594, 0.4531, 0.3594, 0.4375, 0.3594, 0.4219, 0.3594, 0.4062, 0.3594, 0.3906, 0.3594, 0.3906, 0.3516, 0.3906, 0.3477, 0.3906, 0.3438, 0.4062, 0.3438, 0.4219, 0.3438, 0.0, 0.0, 0.0, 0.0, 0.0, 0.0, 0.0, 0.0, 0.0, 0.0, 0.0, 0.0, 0.0, 0.0, 0.0, 0.0, 0.0, 0.0, 0.0, 0.0])
me_cube.materials.append(mat_material)
me_cube.use_mirror_vertex_groups = False
me_cube.update()

# ---- objects
ob_cube = bpy.data.objects.new('Cube', me_cube)
ob_light = bpy.data.objects.new('Light', light_light)
ob_camera = bpy.data.objects.new('Camera', cam_camera)

# ---- transforms, parenting, visibility, modifiers, constraints
ob_cube.location = (0.0, 0.0, 0.0)
ob_cube.lock_rotations_4d = False
ob_cube.empty_display_type = 'ARROWS'
ob_cube.lineart.crease_threshold = 0.0
ob_light.location = (4.076, 1.005, 5.904)
ob_light.rotation_euler = (0.6503, 0.05522, 1.866)
ob_light.lock_rotations_4d = False
ob_light.empty_display_type = 'ARROWS'
ob_light.color = (0.0, 0.0, 0.0, 0.0)
ob_light.lineart.crease_threshold = 0.0
ob_camera.location = (7.359, -6.926, 4.958)
ob_camera.rotation_euler = (1.109, 0.0, 0.8149)
ob_camera.lock_rotations_4d = False
ob_camera.empty_display_type = 'ARROWS'
ob_camera.color = (0.0, 0.0, 0.0, 0.0)
ob_camera.display_type = 'WIRE'
ob_camera.lineart.crease_threshold = 0.0

# ---- collection membership
col_collection.objects.link(ob_cube)
col_collection.objects.link(ob_light)
col_collection.objects.link(ob_camera)

# ---- scene / render settings (as saved in the file)
scene.camera = ob_camera
scene.frame_start = 1; scene.frame_end = 250; scene.frame_set(1)
scene.render.engine = 'BLENDER_EEVEE_NEXT'
scene.cycles.sampling_pattern = 'TABULATED_SOBOL'
scene.eevee.ray_tracing_options.trace_max_roughness = 0.0
scene.view_settings.view_transform = 'Filmic'
bpy.context.view_layer.update()
